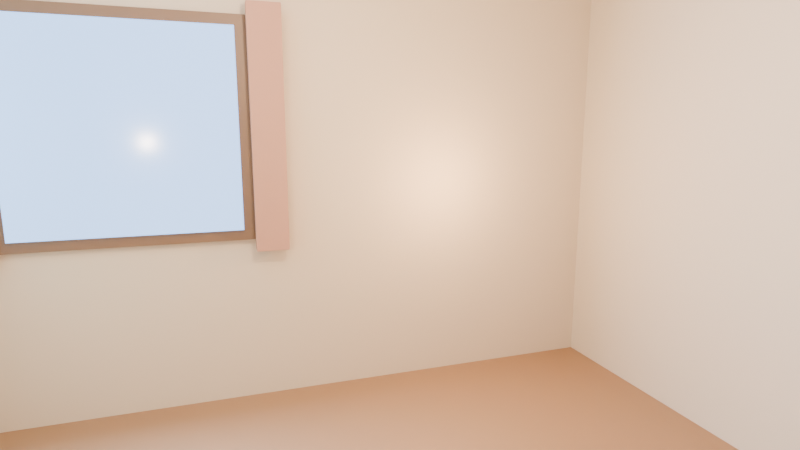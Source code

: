 # Source: cozycomputerroom.blend  (saved by Blender 5.2.45; exported with 4.5.12 LTS)
import bpy
from mathutils import Matrix  # noqa: F401  (used for matrix-valued properties, if any)

bpy.ops.wm.read_factory_settings(use_empty=True)
scene = bpy.context.scene
scene.name = 'Scene'

# ---- collections
col_collection = bpy.data.collections.new('Collection'); scene.collection.children.link(col_collection)

# ---- materials (node trees are filled in below, after node groups)
mat_floor_material = bpy.data.materials.new('Floor_Material')
mat_ceiling_material = bpy.data.materials.new('Ceiling_Material')
mat_warmplaster_material = bpy.data.materials.new('WarmPlaster_Material')
mat_wallleft_material = bpy.data.materials.new('WallLeft_Material')
mat_doorpanel_material = bpy.data.materials.new('DoorPanel_Material')
mat_darkwood_material = bpy.data.materials.new('DarkWood_Material')
mat_windowdusk_material = bpy.data.materials.new('WindowDusk_Material')
mat_curtainfabric_material = bpy.data.materials.new('CurtainFabric_Material')

# ---- material node trees
mat_floor_material.use_nodes = True; mat_floor_material.node_tree.nodes.clear()
_N = mat_floor_material.node_tree.nodes; _L = mat_floor_material.node_tree.links
n0 = _N.new('ShaderNodeBsdfPrincipled'); n0.name = 'Principled BSDF'; n0.location = (-200, 100)
n0.inputs[0].default_value = (0.3, 0.17, 0.09, 1.0)
n0.inputs[1].default_value = 0.05
n0.inputs[10].default_value = 0.005
n1 = _N.new('ShaderNodeOutputMaterial'); n1.name = 'Material Output'; n1.location = (200, 100)
_L.new(n0.outputs[0], n1.inputs[0])
n1.is_active_output = True
mat_ceiling_material.use_nodes = True; mat_ceiling_material.node_tree.nodes.clear()
_N = mat_ceiling_material.node_tree.nodes; _L = mat_ceiling_material.node_tree.links
n0 = _N.new('ShaderNodeBsdfPrincipled'); n0.name = 'Principled BSDF'; n0.location = (-200, 100)
n0.inputs[0].default_value = (0.72, 0.66, 0.56, 1.0)
n0.inputs[2].default_value = 0.9
n0.inputs[10].default_value = 0.005
n1 = _N.new('ShaderNodeOutputMaterial'); n1.name = 'Material Output'; n1.location = (200, 100)
_L.new(n0.outputs[0], n1.inputs[0])
n1.is_active_output = True
mat_warmplaster_material.use_nodes = True; mat_warmplaster_material.node_tree.nodes.clear()
_N = mat_warmplaster_material.node_tree.nodes; _L = mat_warmplaster_material.node_tree.links
n0 = _N.new('ShaderNodeBsdfPrincipled'); n0.name = 'Principled BSDF'; n0.location = (-200, 100)
n0.inputs[0].default_value = (0.58, 0.49, 0.39, 1.0)
n0.inputs[2].default_value = 0.85
n0.inputs[10].default_value = 0.005
n1 = _N.new('ShaderNodeOutputMaterial'); n1.name = 'Material Output'; n1.location = (200, 100)
_L.new(n0.outputs[0], n1.inputs[0])
n1.is_active_output = True
mat_wallleft_material.use_nodes = True; mat_wallleft_material.node_tree.nodes.clear()
_N = mat_wallleft_material.node_tree.nodes; _L = mat_wallleft_material.node_tree.links
n0 = _N.new('ShaderNodeBsdfPrincipled'); n0.name = 'Principled BSDF'; n0.location = (-200, 100)
n0.inputs[0].default_value = (0.35, 0.42, 0.34, 1.0)
n0.inputs[2].default_value = 0.9
n0.inputs[10].default_value = 0.005
n1 = _N.new('ShaderNodeOutputMaterial'); n1.name = 'Material Output'; n1.location = (200, 100)
_L.new(n0.outputs[0], n1.inputs[0])
n1.is_active_output = True
mat_doorpanel_material.use_nodes = True; mat_doorpanel_material.node_tree.nodes.clear()
_N = mat_doorpanel_material.node_tree.nodes; _L = mat_doorpanel_material.node_tree.links
n0 = _N.new('ShaderNodeBsdfPrincipled'); n0.name = 'Principled BSDF'; n0.location = (-200, 100)
n0.inputs[0].default_value = (0.35, 0.2, 0.11, 1.0)
n0.inputs[2].default_value = 0.4
n0.inputs[10].default_value = 0.005
n1 = _N.new('ShaderNodeOutputMaterial'); n1.name = 'Material Output'; n1.location = (200, 100)
_L.new(n0.outputs[0], n1.inputs[0])
n1.is_active_output = True
mat_darkwood_material.use_nodes = True; mat_darkwood_material.node_tree.nodes.clear()
_N = mat_darkwood_material.node_tree.nodes; _L = mat_darkwood_material.node_tree.links
n0 = _N.new('ShaderNodeBsdfPrincipled'); n0.name = 'Principled BSDF'; n0.location = (-200, 100)
n0.inputs[0].default_value = (0.16, 0.09, 0.05, 1.0)
n0.inputs[2].default_value = 0.45
n0.inputs[10].default_value = 0.005
n1 = _N.new('ShaderNodeOutputMaterial'); n1.name = 'Material Output'; n1.location = (200, 100)
_L.new(n0.outputs[0], n1.inputs[0])
n1.is_active_output = True
mat_windowdusk_material.use_nodes = True; mat_windowdusk_material.node_tree.nodes.clear()
_N = mat_windowdusk_material.node_tree.nodes; _L = mat_windowdusk_material.node_tree.links
n0 = _N.new('ShaderNodeBsdfPrincipled'); n0.name = 'Principled BSDF'; n0.location = (-200, 100)
n0.inputs[0].default_value = (0.04, 0.1, 0.22, 1.0)
n0.inputs[1].default_value = 0.1
n0.inputs[2].default_value = 0.15
n0.inputs[10].default_value = 0.005
n0.inputs[27].default_value = (0.35, 0.55, 0.95, 1.0)
n0.inputs[28].default_value = 3.0
n1 = _N.new('ShaderNodeOutputMaterial'); n1.name = 'Material Output'; n1.location = (200, 100)
_L.new(n0.outputs[0], n1.inputs[0])
n1.is_active_output = True
mat_curtainfabric_material.use_nodes = True; mat_curtainfabric_material.node_tree.nodes.clear()
_N = mat_curtainfabric_material.node_tree.nodes; _L = mat_curtainfabric_material.node_tree.links
n0 = _N.new('ShaderNodeBsdfPrincipled'); n0.name = 'Principled BSDF'; n0.location = (-200, 100)
n0.inputs[0].default_value = (0.42, 0.23, 0.17, 1.0)
n0.inputs[2].default_value = 0.95
n0.inputs[10].default_value = 0.005
n1 = _N.new('ShaderNodeOutputMaterial'); n1.name = 'Material Output'; n1.location = (200, 100)
_L.new(n0.outputs[0], n1.inputs[0])
n1.is_active_output = True

# ---- world
world_world = bpy.data.worlds.new('World'); scene.world = world_world
world_world.use_nodes = True; world_world.node_tree.nodes.clear()
_N = world_world.node_tree.nodes; _L = world_world.node_tree.links
n0 = _N.new('ShaderNodeOutputWorld'); n0.name = 'World Output'; n0.location = (200, 100)
n1 = _N.new('ShaderNodeBackground'); n1.name = 'Background'; n1.location = (-200, 100)
n1.inputs[0].default_value = (0.05088, 0.05088, 0.05088, 1.0)
_L.new(n1.outputs[0], n0.inputs[0])
n0.is_active_output = True
world_world.color = (0.05088, 0.05088, 0.05088)
world_world.sun_shadow_jitter_overblur = 0.0

# ---- cameras
cam_herocamera_camera = bpy.data.cameras.new('HeroCamera_Camera')
cam_herocamera_camera.lens = 24.0

# ---- lights
light_windowlight_light = bpy.data.lights.new('WindowLight_Light', 'AREA')
light_windowlight_light.color = (0.5, 0.7, 1.0)
light_windowlight_light.energy = 250.0
light_desklamplight_light = bpy.data.lights.new('DeskLampLight_Light', 'POINT')
light_desklamplight_light.color = (1.0, 0.62, 0.32)
light_desklamplight_light.energy = 45.0
light_floorlamplight_light = bpy.data.lights.new('FloorLampLight_Light', 'POINT')
light_floorlamplight_light.color = (1.0, 0.66, 0.36)
light_floorlamplight_light.energy = 60.0
light_pendantlight_light = bpy.data.lights.new('PendantLight_Light', 'POINT')
light_pendantlight_light.color = (1.0, 0.72, 0.45)
light_pendantlight_light.energy = 120.0

# ---- meshes
me_floor_mesh = bpy.data.meshes.new('Floor_Mesh')
me_floor_mesh.from_pydata([(-1.0, -1.0, -1.0), (1.0, -1.0, -1.0), (1.0, 1.0, -1.0), (-1.0, 1.0, -1.0), (-1.0, -1.0, 1.0), (1.0, -1.0, 1.0), (1.0, 1.0, 1.0), (-1.0, 1.0, 1.0)], [], [(0, 3, 2, 1), (4, 5, 6, 7), (0, 1, 5, 4), (1, 2, 6, 5), (2, 3, 7, 6), (3, 0, 4, 7)])
me_floor_mesh.materials.append(mat_floor_material)
me_floor_mesh.update()
me_ceiling_mesh = bpy.data.meshes.new('Ceiling_Mesh')
me_ceiling_mesh.from_pydata([(-1.0, -1.0, -1.0), (1.0, -1.0, -1.0), (1.0, 1.0, -1.0), (-1.0, 1.0, -1.0), (-1.0, -1.0, 1.0), (1.0, -1.0, 1.0), (1.0, 1.0, 1.0), (-1.0, 1.0, 1.0)], [], [(0, 3, 2, 1), (4, 5, 6, 7), (0, 1, 5, 4), (1, 2, 6, 5), (2, 3, 7, 6), (3, 0, 4, 7)])
me_ceiling_mesh.materials.append(mat_ceiling_material)
me_ceiling_mesh.update()
me_wallback_mesh = bpy.data.meshes.new('WallBack_Mesh')
me_wallback_mesh.from_pydata([(-1.0, -1.0, -1.0), (1.0, -1.0, -1.0), (1.0, 1.0, -1.0), (-1.0, 1.0, -1.0), (-1.0, -1.0, 1.0), (1.0, -1.0, 1.0), (1.0, 1.0, 1.0), (-1.0, 1.0, 1.0)], [], [(0, 3, 2, 1), (4, 5, 6, 7), (0, 1, 5, 4), (1, 2, 6, 5), (2, 3, 7, 6), (3, 0, 4, 7)])
me_wallback_mesh.materials.append(mat_warmplaster_material)
me_wallback_mesh.update()
me_wallfront_mesh = bpy.data.meshes.new('WallFront_Mesh')
me_wallfront_mesh.from_pydata([(-1.0, -1.0, -1.0), (1.0, -1.0, -1.0), (1.0, 1.0, -1.0), (-1.0, 1.0, -1.0), (-1.0, -1.0, 1.0), (1.0, -1.0, 1.0), (1.0, 1.0, 1.0), (-1.0, 1.0, 1.0)], [], [(0, 3, 2, 1), (4, 5, 6, 7), (0, 1, 5, 4), (1, 2, 6, 5), (2, 3, 7, 6), (3, 0, 4, 7)])
me_wallfront_mesh.materials.append(mat_warmplaster_material)
me_wallfront_mesh.update()
me_wallleft_mesh = bpy.data.meshes.new('WallLeft_Mesh')
me_wallleft_mesh.from_pydata([(-1.0, -1.0, -1.0), (1.0, -1.0, -1.0), (1.0, 1.0, -1.0), (-1.0, 1.0, -1.0), (-1.0, -1.0, 1.0), (1.0, -1.0, 1.0), (1.0, 1.0, 1.0), (-1.0, 1.0, 1.0)], [], [(0, 3, 2, 1), (4, 5, 6, 7), (0, 1, 5, 4), (1, 2, 6, 5), (2, 3, 7, 6), (3, 0, 4, 7)])
me_wallleft_mesh.materials.append(mat_wallleft_material)
me_wallleft_mesh.update()
me_wallright_mesh = bpy.data.meshes.new('WallRight_Mesh')
me_wallright_mesh.from_pydata([(-1.0, -1.0, -1.0), (1.0, -1.0, -1.0), (1.0, 1.0, -1.0), (-1.0, 1.0, -1.0), (-1.0, -1.0, 1.0), (1.0, -1.0, 1.0), (1.0, 1.0, 1.0), (-1.0, 1.0, 1.0)], [], [(0, 3, 2, 1), (4, 5, 6, 7), (0, 1, 5, 4), (1, 2, 6, 5), (2, 3, 7, 6), (3, 0, 4, 7)])
me_wallright_mesh.materials.append(mat_warmplaster_material)
me_wallright_mesh.update()
me_doorpanel_mesh = bpy.data.meshes.new('DoorPanel_Mesh')
me_doorpanel_mesh.from_pydata([(-1.0, -1.0, -1.0), (1.0, -1.0, -1.0), (1.0, 1.0, -1.0), (-1.0, 1.0, -1.0), (-1.0, -1.0, 1.0), (1.0, -1.0, 1.0), (1.0, 1.0, 1.0), (-1.0, 1.0, 1.0)], [], [(0, 3, 2, 1), (4, 5, 6, 7), (0, 1, 5, 4), (1, 2, 6, 5), (2, 3, 7, 6), (3, 0, 4, 7)])
me_doorpanel_mesh.materials.append(mat_doorpanel_material)
me_doorpanel_mesh.update()
me_doorframe_mesh = bpy.data.meshes.new('DoorFrame_Mesh')
me_doorframe_mesh.from_pydata([(-1.0, -1.0, -1.0), (1.0, -1.0, -1.0), (1.0, 1.0, -1.0), (-1.0, 1.0, -1.0), (-1.0, -1.0, 1.0), (1.0, -1.0, 1.0), (1.0, 1.0, 1.0), (-1.0, 1.0, 1.0)], [], [(0, 3, 2, 1), (4, 5, 6, 7), (0, 1, 5, 4), (1, 2, 6, 5), (2, 3, 7, 6), (3, 0, 4, 7)])
me_doorframe_mesh.materials.append(mat_darkwood_material)
me_doorframe_mesh.update()
me_windowframe_mesh = bpy.data.meshes.new('WindowFrame_Mesh')
me_windowframe_mesh.from_pydata([(-1.0, -1.0, -1.0), (1.0, -1.0, -1.0), (1.0, 1.0, -1.0), (-1.0, 1.0, -1.0), (-1.0, -1.0, 1.0), (1.0, -1.0, 1.0), (1.0, 1.0, 1.0), (-1.0, 1.0, 1.0)], [], [(0, 3, 2, 1), (4, 5, 6, 7), (0, 1, 5, 4), (1, 2, 6, 5), (2, 3, 7, 6), (3, 0, 4, 7)])
me_windowframe_mesh.materials.append(mat_darkwood_material)
me_windowframe_mesh.update()
me_windowdusk_mesh = bpy.data.meshes.new('WindowDusk_Mesh')
me_windowdusk_mesh.from_pydata([(-1.0, -1.0, -1.0), (1.0, -1.0, -1.0), (1.0, 1.0, -1.0), (-1.0, 1.0, -1.0), (-1.0, -1.0, 1.0), (1.0, -1.0, 1.0), (1.0, 1.0, 1.0), (-1.0, 1.0, 1.0)], [], [(0, 3, 2, 1), (4, 5, 6, 7), (0, 1, 5, 4), (1, 2, 6, 5), (2, 3, 7, 6), (3, 0, 4, 7)])
me_windowdusk_mesh.materials.append(mat_windowdusk_material)
me_windowdusk_mesh.update()
me_curtainleft_mesh = bpy.data.meshes.new('CurtainLeft_Mesh')
me_curtainleft_mesh.from_pydata([(-1.0, -1.0, -1.0), (1.0, -1.0, -1.0), (1.0, 1.0, -1.0), (-1.0, 1.0, -1.0), (-1.0, -1.0, 1.0), (1.0, -1.0, 1.0), (1.0, 1.0, 1.0), (-1.0, 1.0, 1.0)], [], [(0, 3, 2, 1), (4, 5, 6, 7), (0, 1, 5, 4), (1, 2, 6, 5), (2, 3, 7, 6), (3, 0, 4, 7)])
me_curtainleft_mesh.materials.append(mat_curtainfabric_material)
me_curtainleft_mesh.update()
me_curtainright_mesh = bpy.data.meshes.new('CurtainRight_Mesh')
me_curtainright_mesh.from_pydata([(-1.0, -1.0, -1.0), (1.0, -1.0, -1.0), (1.0, 1.0, -1.0), (-1.0, 1.0, -1.0), (-1.0, -1.0, 1.0), (1.0, -1.0, 1.0), (1.0, 1.0, 1.0), (-1.0, 1.0, 1.0)], [], [(0, 3, 2, 1), (4, 5, 6, 7), (0, 1, 5, 4), (1, 2, 6, 5), (2, 3, 7, 6), (3, 0, 4, 7)])
me_curtainright_mesh.materials.append(mat_curtainfabric_material)
me_curtainright_mesh.update()

# ---- objects
ob_floor = bpy.data.objects.new('Floor', me_floor_mesh)
ob_ceiling = bpy.data.objects.new('Ceiling', me_ceiling_mesh)
ob_wallback = bpy.data.objects.new('WallBack', me_wallback_mesh)
ob_wallfront = bpy.data.objects.new('WallFront', me_wallfront_mesh)
ob_wallleft = bpy.data.objects.new('WallLeft', me_wallleft_mesh)
ob_wallright = bpy.data.objects.new('WallRight', me_wallright_mesh)
ob_doorpanel = bpy.data.objects.new('DoorPanel', me_doorpanel_mesh)
ob_doorframe = bpy.data.objects.new('DoorFrame', me_doorframe_mesh)
ob_windowframe = bpy.data.objects.new('WindowFrame', me_windowframe_mesh)
ob_windowdusk = bpy.data.objects.new('WindowDusk', me_windowdusk_mesh)
ob_curtainleft = bpy.data.objects.new('CurtainLeft', me_curtainleft_mesh)
ob_curtainright = bpy.data.objects.new('CurtainRight', me_curtainright_mesh)
ob_herocamera = bpy.data.objects.new('HeroCamera', cam_herocamera_camera)
ob_windowlight = bpy.data.objects.new('WindowLight', light_windowlight_light)
ob_desklamplight = bpy.data.objects.new('DeskLampLight', light_desklamplight_light)
ob_floorlamplight = bpy.data.objects.new('FloorLampLight', light_floorlamplight_light)
ob_pendantlight = bpy.data.objects.new('PendantLight', light_pendantlight_light)

# ---- transforms, parenting, visibility, modifiers, constraints
ob_floor.location = (0.0, 0.0, -0.1)
ob_floor.scale = (1.8, 1.6, 0.1)
ob_ceiling.location = (0.0, 0.0, 2.7)
ob_ceiling.scale = (1.8, 1.6, 0.1)
ob_wallback.location = (0.0, 1.7, 1.3)
ob_wallback.scale = (1.8, 0.1, 1.3)
ob_wallfront.location = (0.0, -1.7, 1.3)
ob_wallfront.scale = (1.8, 0.1, 1.3)
ob_wallleft.location = (-1.9, 0.0, 1.3)
ob_wallleft.scale = (0.1, 1.6, 1.3)
ob_wallright.location = (1.9, 0.0, 1.3)
ob_wallright.scale = (0.1, 1.6, 1.3)
ob_doorpanel.location = (1.775, -1.0, 1.03)
ob_doorpanel.scale = (0.02, 0.43, 1.03)
_m = ob_doorpanel.modifiers.new('DoorPanel BEVEL', 'BEVEL')
_m.width = 0.008
_m.width_pct = 0.008
_m.segments = 2
ob_doorframe.location = (1.79, -1.0, 1.05)
ob_doorframe.scale = (0.025, 0.47, 1.05)
_m = ob_doorframe.modifiers.new('DoorFrame BEVEL', 'BEVEL')
_m.width = 0.006
_m.width_pct = 0.006
_m.segments = 2
ob_windowframe.location = (-1.0, 1.585, 1.55)
ob_windowframe.scale = (0.62, 0.02, 0.6)
_m = ob_windowframe.modifiers.new('WindowFrame BEVEL', 'BEVEL')
_m.width = 0.008
_m.width_pct = 0.008
_m.segments = 2
ob_windowdusk.location = (-1.0, 1.553, 1.55)
ob_windowdusk.scale = (0.56, 0.012, 0.54)
ob_curtainleft.location = (-1.71, 1.53, 1.55)
ob_curtainleft.scale = (0.09, 0.025, 0.66)
_m = ob_curtainleft.modifiers.new('CurtainLeft BEVEL', 'BEVEL')
_m.width = 0.03
_m.width_pct = 0.03
_m.segments = 3
ob_curtainright.location = (-0.29, 1.53, 1.55)
ob_curtainright.scale = (0.09, 0.025, 0.66)
_m = ob_curtainright.modifiers.new('CurtainRight BEVEL', 'BEVEL')
_m.width = 0.03
_m.width_pct = 0.03
_m.segments = 3
ob_herocamera.location = (-0.55, -1.48, 1.55)
ob_herocamera.rotation_euler = (1.396, 0.0, -0.3249)
ob_windowlight.location = (-1.0, 1.45, 1.55)
ob_windowlight.rotation_euler = (-1.571, 0.0, 0.0)
ob_desklamplight.location = (0.75, 1.15, 1.25)
ob_floorlamplight.location = (-1.15, -0.7, 1.45)
ob_pendantlight.location = (0.0, 0.0, 2.25)

# ---- collection membership
col_collection.objects.link(ob_floor)
col_collection.objects.link(ob_ceiling)
col_collection.objects.link(ob_wallback)
col_collection.objects.link(ob_wallfront)
col_collection.objects.link(ob_wallleft)
col_collection.objects.link(ob_wallright)
col_collection.objects.link(ob_doorpanel)
col_collection.objects.link(ob_doorframe)
col_collection.objects.link(ob_windowframe)
col_collection.objects.link(ob_windowdusk)
col_collection.objects.link(ob_curtainleft)
col_collection.objects.link(ob_curtainright)
col_collection.objects.link(ob_herocamera)
col_collection.objects.link(ob_windowlight)
col_collection.objects.link(ob_desklamplight)
col_collection.objects.link(ob_floorlamplight)
col_collection.objects.link(ob_pendantlight)

# ---- scene / render settings (as saved in the file)
scene.camera = ob_herocamera
scene.frame_start = 1; scene.frame_end = 250; scene.frame_set(1)
scene.render.engine = 'BLENDER_EEVEE_NEXT'
scene.render.bake_bias = 0.0
scene.render.bake_samples = 0
scene.render.compositor_device = 'GPU'
scene.cycles.samples = 64
scene.eevee.use_volume_custom_range = False
scene.eevee.fast_gi_thickness_near = 0.1
scene.eevee.fast_gi_thickness_far = 0.0
scene.eevee.ray_tracing_options.screen_trace_thickness = 0.1
bpy.context.view_layer.update()
